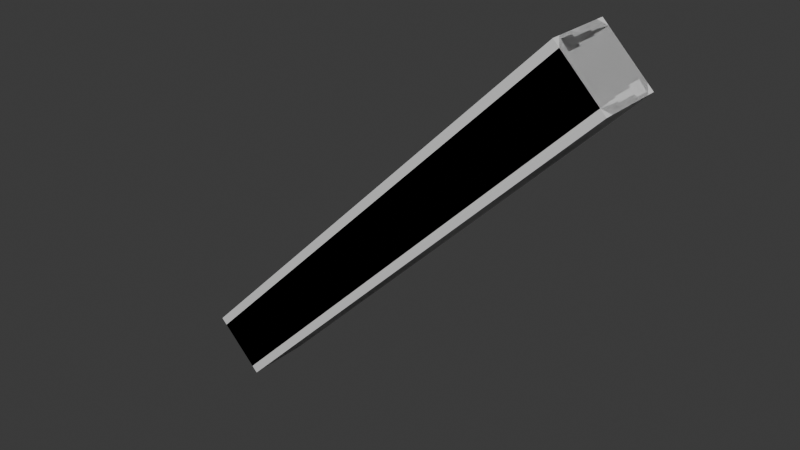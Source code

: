 # Source: build_wood_45Beam_2m.blend  (saved by Blender 5.1.30; exported with 4.5.12 LTS)
import bpy
from mathutils import Matrix  # noqa: F401  (used for matrix-valued properties, if any)

bpy.ops.wm.read_factory_settings(use_empty=True)
scene = bpy.context.scene
scene.name = 'Scene'

# ---- materials (node trees are filled in below, after node groups)
mat_build_wood_plank = bpy.data.materials.new('build_wood_plank')
mat_build_wood_plank.diffuse_color = (0.42, 0.33, 0.24, 1.0)
mat_build_wood_beam = bpy.data.materials.new('build_wood_beam')
mat_build_wood_beam.diffuse_color = (0.3, 0.23, 0.17, 1.0)

# ---- material node trees
mat_build_wood_plank.use_nodes = True; mat_build_wood_plank.node_tree.nodes.clear()
_N = mat_build_wood_plank.node_tree.nodes; _L = mat_build_wood_plank.node_tree.links
n0 = _N.new('ShaderNodeBsdfPrincipled'); n0.name = 'Principled BSDF'; n0.location = (-200, 100)
n1 = _N.new('ShaderNodeOutputMaterial'); n1.name = 'Material Output'; n1.location = (200, 100)
_L.new(n0.outputs[0], n1.inputs[0])
n1.is_active_output = True
mat_build_wood_beam.use_nodes = True; mat_build_wood_beam.node_tree.nodes.clear()
_N = mat_build_wood_beam.node_tree.nodes; _L = mat_build_wood_beam.node_tree.links
n0 = _N.new('ShaderNodeBsdfPrincipled'); n0.name = 'Principled BSDF'; n0.location = (-200, 100)
n1 = _N.new('ShaderNodeOutputMaterial'); n1.name = 'Material Output'; n1.location = (200, 100)
_L.new(n0.outputs[0], n1.inputs[0])
n1.is_active_output = True

# ---- world
world_world = bpy.data.worlds.new('World'); scene.world = world_world
world_world.use_nodes = True; world_world.node_tree.nodes.clear()
_N = world_world.node_tree.nodes; _L = world_world.node_tree.links
n0 = _N.new('ShaderNodeOutputWorld'); n0.name = 'World Output'; n0.location = (200, 100)
n1 = _N.new('ShaderNodeBackground'); n1.name = 'Background'; n1.location = (-200, 100)
n1.inputs[0].default_value = (0.05088, 0.05088, 0.05088, 1.0)
_L.new(n1.outputs[0], n0.inputs[0])
n0.is_active_output = True
world_world.color = (0.05088, 0.05088, 0.05088)
world_world.sun_shadow_jitter_overblur = 0.0

# ---- meshes
me_build_wood_45beam_2m = bpy.data.meshes.new('build_wood_45Beam_2m')
me_build_wood_45beam_2m.from_pydata([(-0.6187, -0.095, -0.7955), (-0.6187, 0.095, -0.7955), (-0.6399, 0.125, -0.7743), (-0.7743, 0.125, -0.6399), (-0.7955, 0.095, -0.6187), (-0.7955, -0.095, -0.6187), (-0.7743, -0.125, -0.6399), (-0.6399, -0.125, -0.7743), (0.7955, -0.095, 0.6187), (0.7955, 0.095, 0.6187), (0.7743, 0.125, 0.6399), (0.6399, 0.125, 0.7743), (0.6187, 0.095, 0.7955), (0.6187, -0.095, 0.7955), (0.6399, -0.125, 0.7743), (0.7743, -0.125, 0.6399)], [], [(8, 9, 10, 11, 12, 13, 14, 15), (7, 6, 5, 4, 3, 2, 1, 0), (0, 1, 9, 8), (1, 2, 10, 9), (2, 3, 11, 10), (3, 4, 12, 11), (4, 5, 13, 12), (5, 6, 14, 13), (6, 7, 15, 14), (7, 0, 8, 15)])
me_build_wood_45beam_2m.polygons.foreach_set('material_index', [1, 1, 1, 1, 1, 1, 1, 1, 1, 1])
_uv = me_build_wood_45beam_2m.uv_layers.new(name='UVMap')
_uv.uv.foreach_set('vector', [0.4384, 0.515, 0.4384, 0.61, 0.4234, 0.625, 0.3284, 0.625, 0.3134, 0.61, 0.3134, 0.515, 0.3284, 0.5, 0.4234, 0.5, 0.4234, 0.625, 0.3284, 0.625, 0.3134, 0.61, 0.3134, 0.515, 0.3284, 0.5, 0.4234, 0.5, 0.4384, 0.515, 0.4384, 0.61, -0.1241, 0.61, -0.1241, 0.515, 0.8759, 0.515, 0.8759, 0.61, -0.1241, 0.5731, -0.1241, 0.5519, 0.8759, 0.5519, 0.8759, 0.5731, -0.1241, 0.61, -0.1241, 0.515, 0.8759, 0.515, 0.8759, 0.61, -0.1241, 0.5731, -0.1241, 0.5519, 0.8759, 0.5519, 0.8759, 0.5731, -0.1241, 0.61, -0.1241, 0.515, 0.8759, 0.515, 0.8759, 0.61, -0.1241, 0.5731, -0.1241, 0.5519, 0.8759, 0.5519, 0.8759, 0.5731, -0.1241, 0.61, -0.1241, 0.515, 0.8759, 0.515, 0.8759, 0.61, -0.1241, 0.5731, -0.1241, 0.5519, 0.8759, 0.5519, 0.8759, 0.5731])
me_build_wood_45beam_2m.materials.append(mat_build_wood_plank)
me_build_wood_45beam_2m.materials.append(mat_build_wood_beam)
me_build_wood_45beam_2m.update()
me_build_wood_45beam_2m_lod1 = bpy.data.meshes.new('build_wood_45Beam_2m_lod1')
me_build_wood_45beam_2m_lod1.from_pydata([(-0.6187, -0.125, -0.7955), (0.7955, -0.125, 0.6187), (0.7955, 0.125, 0.6187), (-0.6187, 0.125, -0.7955), (-0.7955, -0.125, -0.6187), (0.6187, -0.125, 0.7955), (0.6187, 0.125, 0.7955), (-0.7955, 0.125, -0.6187)], [], [(4, 5, 6, 7), (3, 2, 1, 0), (0, 1, 5, 4), (1, 2, 6, 5), (2, 3, 7, 6), (3, 0, 4, 7)])
me_build_wood_45beam_2m_lod1.polygons.foreach_set('material_index', [1, 1, 1, 1, 1, 1])
_uv = me_build_wood_45beam_2m_lod1.uv_layers.new(name='UVMap')
_uv.uv.foreach_set('vector', [0.4383, 0.125, 1.438, 0.125, 1.438, 0.25, 0.4383, 0.25, 0.4383, 0.125, 1.438, 0.125, 1.438, 0.25, 0.4383, 0.25, 0.4383, 0.125, 1.438, 0.125, 1.438, 0.25, 0.4383, 0.25, 0.8758, 0.25, 0.8758, 0.125, 1.001, 0.125, 1.001, 0.25, 1.438, 0.25, 0.4383, 0.25, 0.4383, 0.125, 1.438, 0.125, 0.8758, 0.25, 0.8758, 0.125, 1.001, 0.125, 1.001, 0.25])
me_build_wood_45beam_2m_lod1.materials.append(mat_build_wood_plank)
me_build_wood_45beam_2m_lod1.materials.append(mat_build_wood_beam)
me_build_wood_45beam_2m_lod1.update()

# ---- objects
ob_build_wood_45beam_2m = bpy.data.objects.new('build_wood_45Beam_2m', me_build_wood_45beam_2m)
ob_build_wood_45beam_2m_lod1 = bpy.data.objects.new('build_wood_45Beam_2m_lod1', me_build_wood_45beam_2m_lod1)

# ---- transforms, parenting, visibility, modifiers, constraints
ob_build_wood_45beam_2m.location = (0.0, 0.0, 0.0)
ob_build_wood_45beam_2m_lod1.location = (0.0, 0.0, 0.0)

# ---- collection membership
scene.collection.objects.link(ob_build_wood_45beam_2m)
scene.collection.objects.link(ob_build_wood_45beam_2m_lod1)

# ---- scene / render settings (as saved in the file)
scene.frame_start = 1; scene.frame_end = 250; scene.frame_set(1)
scene.render.engine = 'BLENDER_EEVEE_NEXT'
scene.render.bake_bias = 0.0
scene.render.bake_samples = 0
scene.cycles.sampling_pattern = 'TABULATED_SOBOL'
scene.eevee.use_volume_custom_range = False
bpy.context.view_layer.update()

# ---- added for rendering (the .blend has no active camera and no usable light): camera, sun
cam_auto = bpy.data.cameras.new('AutoCamera')
cam_auto.lens = 50.0
cam_auto.sensor_width = 36.0
cam_auto.clip_end = 1000.0
ob_auto_camera = bpy.data.objects.new('AutoCamera', cam_auto)
scene.collection.objects.link(ob_auto_camera)
ob_auto_camera.location = (2.09457, -2.51348, 1.67565)
ob_auto_camera.rotation_euler = (1.09748, -7.21219e-08, 0.694738)
scene.camera = ob_auto_camera
light_auto_sun = bpy.data.lights.new('AutoSun', 'SUN')
light_auto_sun.energy = 3.0
light_auto_sun.angle = 0.0523599
ob_auto_sun = bpy.data.objects.new('AutoSun', light_auto_sun)
scene.collection.objects.link(ob_auto_sun)
ob_auto_sun.rotation_euler = (0.872665, 0.174533, 0.523599)
bpy.context.view_layer.update()
